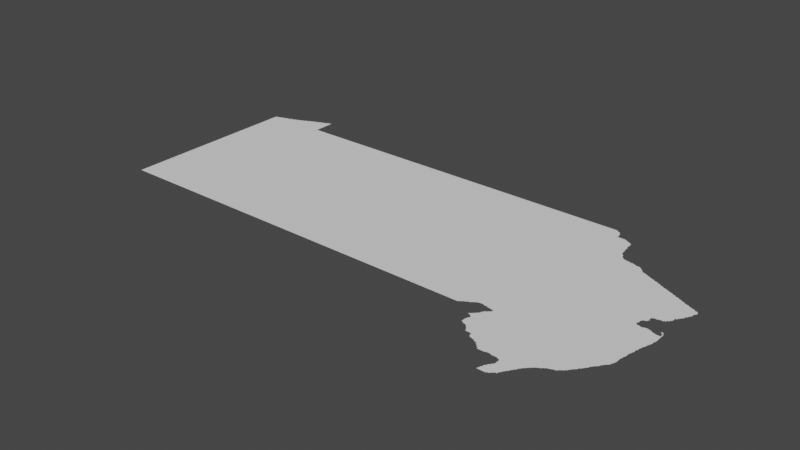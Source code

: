 # Source: new.blend  (saved by Blender 3.3.6; exported with 4.5.12 LTS)
import bpy
from mathutils import Matrix  # noqa: F401  (used for matrix-valued properties, if any)

bpy.ops.wm.read_factory_settings(use_empty=True)
scene = bpy.context.scene
scene.name = 'Scene'

# ---- collections
col_collection = bpy.data.collections.new('Collection'); scene.collection.children.link(col_collection)

# ---- node groups
ng_auto_smooth = bpy.data.node_groups.new('Auto Smooth', 'GeometryNodeTree')
_s = ng_auto_smooth.interface.new_socket(name='Geometry', in_out='OUTPUT', socket_type='NodeSocketGeometry')
_s = ng_auto_smooth.interface.new_socket(name='Geometry', in_out='INPUT', socket_type='NodeSocketGeometry')
_s = ng_auto_smooth.interface.new_socket(name='Angle', in_out='INPUT', socket_type='NodeSocketFloat')
_s.subtype = 'ANGLE'
_s.min_value = 0.0
_s.max_value = 3.142
ng_auto_smooth.is_modifier = True
_N = ng_auto_smooth.nodes; _L = ng_auto_smooth.links
n0 = _N.new('NodeGroupOutput'); n0.name = 'Group Output'; n0.location = (480, -100)
n1 = _N.new('NodeGroupInput'); n1.name = 'Group Input'; n1.location = (-420, -300)
n2 = _N.new('NodeGroupInput'); n2.name = 'Group Input.001'; n2.location = (-60, -100)
n3 = _N.new('GeometryNodeSetShadeSmooth'); n3.name = 'Set Shade Smooth'; n3.location = (120, -100)
n3.domain = 'EDGE'
n4 = _N.new('GeometryNodeSetShadeSmooth'); n4.name = 'Set Shade Smooth.001'; n4.location = (300, -100)
n5 = _N.new('GeometryNodeInputMeshEdgeAngle'); n5.name = 'Edge Angle'; n5.location = (-420, -220)
n6 = _N.new('GeometryNodeInputEdgeSmooth'); n6.name = 'Is Edge Smooth'; n6.location = (-60, -160)
n7 = _N.new('GeometryNodeInputShadeSmooth'); n7.name = 'Is Face Smooth'; n7.location = (-240, -340)
n8 = _N.new('FunctionNodeBooleanMath'); n8.name = 'Boolean Math'; n8.location = (-60, -220)
n9 = _N.new('FunctionNodeCompare'); n9.name = 'Compare'; n9.location = (-240, -180)
n9.operation = 'LESS_EQUAL'
_L.new(n5.outputs[0], n9.inputs[0])
_L.new(n4.outputs[0], n0.inputs[0])
_L.new(n1.outputs[1], n9.inputs[1])
_L.new(n9.outputs[0], n8.inputs[0])
_L.new(n7.outputs[0], n8.inputs[1])
_L.new(n2.outputs[0], n3.inputs[0])
_L.new(n6.outputs[0], n3.inputs[1])
_L.new(n3.outputs[0], n4.inputs[0])
_L.new(n8.outputs[0], n3.inputs[2])
n0.is_active_output = True

# ---- world
world_world = bpy.data.worlds.new('World'); scene.world = world_world
world_world.use_nodes = True; world_world.node_tree.nodes.clear()
_N = world_world.node_tree.nodes; _L = world_world.node_tree.links
n0 = _N.new('ShaderNodeOutputWorld'); n0.name = 'World Output'; n0.location = (300, 300)
n1 = _N.new('ShaderNodeBackground'); n1.name = 'Background'; n1.location = (10, 300)
n1.inputs[0].default_value = (0.05088, 0.05088, 0.05088, 1.0)
_L.new(n1.outputs[0], n0.inputs[0])
n0.is_active_output = True
world_world.color = (0.05088, 0.05088, 0.05088)
world_world.use_sun_shadow = False
world_world.sun_shadow_jitter_overblur = 0.0

# ---- meshes
me_mesh = bpy.data.meshes.new('Mesh')
me_mesh.from_pydata([(-80.51, 39.75, -9.364e-08), (-80.51, 39.77, -9.364e-08), (-80.51, 39.79, -9.364e-08), (-80.51, 39.81, -9.364e-08), (-80.51, 39.83, -9.364e-08), (-80.51, 39.85, -9.364e-08), (-80.51, 39.87, -9.364e-08), (-80.51, 39.89, -9.364e-08), (-80.51, 39.91, -9.364e-08), (-80.51, 39.93, -9.364e-08), (-80.51, 39.95, -9.364e-08), (-80.51, 39.97, -9.364e-08), (-80.51, 39.99, -9.364e-08), (-80.42, 39.77, -9.988e-08), (-80.33, 40.03, -9.988e-08), (-80.46, 39.73, -9.364e-08), (-80.4, 39.73, -9.364e-08), (-80.35, 39.73, -9.364e-08), (-80.51, 40.01, -9.364e-08), (-80.51, 40.03, -9.364e-08), (-80.51, 40.05, -9.364e-08), (-80.51, 40.07, -9.364e-08), (-80.51, 40.09, -9.364e-08), (-80.51, 40.11, -9.364e-08), (-80.51, 40.13, -9.364e-08), (-80.51, 40.15, -9.364e-08), (-80.51, 40.17, -9.364e-08), (-80.51, 40.19, -9.364e-08), (-80.51, 40.21, -9.364e-08), (-80.51, 40.23, -9.364e-08), (-80.51, 40.25, -9.364e-08), (-80.51, 40.27, -9.364e-08), (-80.51, 40.29, -9.364e-08), (-80.51, 40.31, -9.364e-08), (-80.38, 40.29, -9.988e-08), (-80.51, 40.33, -9.364e-08), (-80.51, 40.35, -9.364e-08), (-80.51, 40.37, -9.364e-08), (-80.51, 40.39, -9.364e-08), (-80.51, 40.41, -9.364e-08), (-80.51, 40.43, -9.364e-08), (-80.51, 40.45, -9.364e-08), (-80.51, 40.47, -9.364e-08), (-80.51, 40.49, -9.364e-08), (-80.51, 40.51, -9.364e-08), (-80.51, 40.53, -9.364e-08), (-80.51, 40.55, -9.364e-08), (-80.51, 40.57, -9.364e-08), (-80.51, 40.59, -9.364e-08), (-80.51, 40.61, -9.364e-08), (-80.51, 40.63, -9.364e-08), (-80.4, 40.58, -9.988e-08), (-80.51, 40.65, -9.364e-08), (-80.51, 40.67, -9.364e-08), (-80.51, 40.69, -9.364e-08), (-80.51, 40.71, -9.364e-08), (-80.51, 40.73, -9.364e-08), (-80.51, 40.75, -9.364e-08), (-80.51, 40.77, -9.364e-08), (-80.51, 40.79, -9.364e-08), (-80.51, 40.81, -9.364e-08), (-80.51, 40.83, -9.364e-08), (-80.51, 40.85, -9.364e-08), (-80.51, 40.87, -9.364e-08), (-80.51, 40.88, -7.878e-08), (-80.51, 40.91, -9.364e-08), (-80.51, 40.93, -9.364e-08), (-80.51, 40.95, -9.364e-08), (-80.46, 40.87, -6.243e-08), (-80.42, 40.89, -9.988e-08), (-80.31, 40.85, -8.74e-08), (-80.35, 40.88, -7.491e-08), (-80.04, 41.02, -9.988e-08), (-80.27, 39.73, -9.364e-08), (-80.21, 39.81, -9.988e-08), (-80.16, 39.73, -9.364e-08), (-80.06, 39.73, -9.364e-08), (-80.04, 40.11, -9.988e-08), (-79.91, 39.87, -9.988e-08), (-80.13, 40.42, -9.988e-08), (-79.74, 40.22, -9.988e-08), (-79.94, 40.67, -9.988e-08), (-80.24, 40.86, -9.364e-08), (-80.16, 40.71, -9.988e-08), (-80.12, 40.86, -9.364e-08), (-80.02, 40.81, -9.988e-08), (-80.02, 40.88, -4.994e-08), (-79.96, 39.73, -9.364e-08), (-79.9, 39.73, -9.364e-08), (-79.85, 39.73, -9.364e-08), (-79.77, 39.73, -9.364e-08), (-79.68, 39.73, -9.364e-08), (-79.71, 40.54, -9.988e-08), (-79.92, 40.86, -8.74e-08), (-79.73, 41.0, -9.988e-08), (-79.81, 40.88, -9.364e-08), (-79.7, 40.8, -9.988e-08), (-79.57, 39.73, -9.364e-08), (-79.56, 39.94, -9.988e-08), (-79.49, 39.73, -9.364e-08), (-79.44, 39.73, -9.364e-08), (-79.38, 39.73, -9.364e-08), (-79.33, 39.88, -9.988e-08), (-79.33, 40.15, -9.988e-08), (-79.42, 40.38, -9.988e-08), (-79.37, 40.67, -9.988e-08), (-79.56, 40.85, -8.74e-08), (-79.6, 40.88, -8.74e-08), (-79.45, 40.86, -9.988e-08), (-79.32, 40.87, -9.364e-08), (-79.28, 39.73, -9.364e-08), (-79.16, 39.73, -9.364e-08), (-79.11, 39.88, -9.988e-08), (-79.1, 39.73, -9.364e-08), (-79.02, 39.73, -9.364e-08), (-78.79, 39.82, -9.988e-08), (-79.13, 40.22, -9.988e-08), (-78.9, 40.18, -9.988e-08), (-79.13, 40.48, -9.988e-08), (-79.21, 40.81, -9.988e-08), (-79.2, 40.97, -9.988e-08), (-79.16, 40.86, -4.994e-08), (-79.17, 40.94, -9.988e-08), (-79.09, 40.72, -9.988e-08), (-79.11, 40.87, -8.74e-08), (-79.07, 40.96, -9.988e-08), (-79.05, 40.85, -8.74e-08), (-78.93, 39.73, -9.364e-08), (-78.85, 39.73, -9.364e-08), (-78.77, 39.73, -9.364e-08), (-78.65, 40.0, -9.988e-08), (-78.6, 40.21, -9.988e-08), (-78.84, 40.68, -9.988e-08), (-78.7, 40.46, -9.988e-08), (-78.96, 40.86, -8.74e-08), (-78.94, 40.94, -9.988e-08), (-78.85, 40.85, -9.676e-08), (-78.72, 41.12, -9.988e-08), (-78.77, 40.83, -9.988e-08), (-78.74, 40.88, -4.994e-08), (-78.66, 39.73, -9.364e-08), (-78.56, 39.73, -9.364e-08), (-78.45, 39.89, -9.988e-08), (-78.46, 39.73, -9.364e-08), (-78.38, 39.73, -9.364e-08), (-78.3, 40.51, -9.988e-08), (-78.45, 40.74, -9.988e-08), (-78.64, 40.86, -9.364e-08), (-78.57, 40.99, -9.988e-08), (-78.52, 40.87, -9.364e-08), (-78.21, 39.82, -9.988e-08), (-78.32, 39.73, -9.364e-08), (-78.24, 39.73, -9.364e-08), (-78.16, 39.73, -9.364e-08), (-78.1, 39.73, -9.364e-08), (-78.27, 40.21, -9.988e-08), (-78.08, 40.1, -9.988e-08), (-78.01, 40.34, -9.988e-08), (-78.16, 40.69, -9.988e-08), (-77.97, 40.58, -9.988e-08), (-78.22, 40.85, -9.988e-08), (-78.11, 40.93, -9.988e-08), (-78.1, 40.86, -7.491e-08), (-78.02, 39.73, -9.364e-08), (-77.92, 39.85, -9.988e-08), (-77.96, 39.73, -9.364e-08), (-77.88, 39.73, -9.364e-08), (-77.78, 39.73, -9.364e-08), (-77.66, 40.54, -9.988e-08), (-77.95, 40.84, -9.988e-08), (-78.03, 40.88, -7.491e-08), (-77.85, 40.86, -9.364e-08), (-77.8, 40.75, -9.988e-08), (-77.85, 41.06, -9.988e-08), (-77.74, 40.85, -7.491e-08), (-77.64, 40.99, -9.988e-08), (-77.65, 40.12, -9.988e-08), (-77.68, 39.73, -9.364e-08), (-77.56, 39.73, -9.364e-08), (-77.4, 39.83, -9.988e-08), (-77.46, 39.73, -9.364e-08), (-77.48, 40.35, -9.988e-08), (-77.67, 40.85, -8.74e-08), (-77.6, 40.85, -9.364e-08), (-77.47, 40.77, -9.988e-08), (-77.49, 40.93, -9.988e-08), (-77.44, 40.88, -7.491e-08), (-77.38, 39.73, -9.364e-08), (-77.28, 40.05, -9.988e-08), (-77.28, 39.73, -9.364e-08), (-77.06, 39.8, -9.988e-08), (-77.18, 39.73, -9.364e-08), (-77.07, 39.73, -9.364e-08), (-77.33, 40.29, -9.364e-08), (-77.32, 40.38, -8.74e-08), (-77.25, 40.49, -9.988e-08), (-77.11, 40.69, -9.988e-08), (-77.38, 40.89, -9.364e-08), (-77.31, 40.98, -3.746e-08), (-77.19, 40.97, -9.988e-08), (-76.99, 40.08, -9.988e-08), (-76.99, 39.73, -9.364e-08), (-76.92, 39.73, -9.364e-08), (-76.77, 39.88, -9.988e-08), (-76.85, 39.73, -9.364e-08), (-76.77, 39.73, -9.364e-08), (-76.83, 40.46, -9.988e-08), (-76.63, 40.2, -9.988e-08), (-76.92, 40.65, -9.364e-08), (-76.92, 40.87, -9.988e-08), (-76.58, 40.76, -9.988e-08), (-76.66, 39.73, -9.364e-08), (-76.46, 39.87, -9.988e-08), (-76.57, 39.73, -9.364e-08), (-76.49, 39.73, -9.364e-08), (-76.49, 40.5, -9.988e-08), (-76.43, 40.67, -8.74e-08), (-76.42, 39.73, -9.364e-08), (-76.35, 39.73, -9.364e-08), (-76.27, 39.73, -9.364e-08), (-76.14, 39.93, -9.988e-08), (-76.16, 39.73, -9.364e-08), (-76.27, 40.34, -9.988e-08), (-76.07, 40.22, -9.988e-08), (-76.35, 40.66, -9.364e-08), (-76.21, 40.62, -9.988e-08), (-76.21, 40.86, -9.988e-08), (-76.1, 39.73, -9.364e-08), (-76.02, 39.73, -9.364e-08), (-75.92, 39.73, -9.364e-08), (-75.86, 39.85, -9.988e-08), (-75.74, 40.24, -9.988e-08), (-75.98, 40.51, -9.988e-08), (-75.93, 41.04, -9.988e-08), (-75.88, 40.76, -9.988e-08), (-75.56, 39.62, -4.217e-08), (-75.56, 39.62, -5.993e-08), (-75.56, 39.62, -5.993e-08), (-75.56, 39.62, -9.988e-08), (-75.56, 39.63, -4.217e-08), (-75.55, 39.61, -8.229e-08), (-75.55, 39.63, -9.05e-08), (-75.54, 39.64, -5.527e-08), (-75.53, 39.47, -8.469e-08), (-75.53, 39.49, -9.111e-08), (-75.53, 39.52, -9.777e-08), (-75.53, 39.53, -8.81e-08), (-75.52, 39.55, -6.679e-08), (-75.52, 39.56, -3.329e-08), (-75.53, 39.6, -7.299e-08), (-75.53, 39.61, -1.055e-07), (-75.53, 39.65, -8.469e-08), (-75.52, 39.66, -3.329e-08), (-75.8, 39.73, -9.354e-08), (-75.79, 39.73, -9.294e-08), (-75.77, 39.73, -8.363e-08), (-75.75, 39.75, -9.356e-08), (-75.65, 39.98, -9.988e-08), (-75.76, 39.74, -5.438e-08), (-75.73, 39.76, -7.517e-08), (-75.73, 39.77, -9.926e-08), (-75.69, 39.79, -9.847e-08), (-75.71, 39.77, -8.623e-08), (-75.7, 39.78, -6.538e-08), (-75.67, 39.79, -7.981e-08), (-75.66, 39.8, -6.594e-08), (-75.65, 39.81, -8.978e-08), (-75.63, 39.83, -9.778e-08), (-75.63, 39.82, -7.01e-08), (-75.61, 39.83, -8.363e-08), (-75.59, 39.84, -9.18e-08), (-75.57, 39.84, -8.481e-08), (-75.55, 39.84, -8.949e-08), (-75.53, 39.83, -8.975e-08), (-75.42, 40.07, -9.988e-08), (-75.59, 40.67, -9.988e-08), (-75.45, 40.46, -9.988e-08), (-75.58, 40.97, -9.988e-08), (-75.4, 39.36, -4.217e-08), (-75.39, 39.36, -8.088e-08), (-75.37, 39.36, -9.991e-08), (-75.35, 39.36, -8.606e-08), (-75.32, 39.31, -6.541e-08), (-75.33, 39.33, -9.394e-08), (-75.33, 39.35, -9.597e-08), (-75.31, 39.3, -5.845e-08), (-75.31, 39.31, -9.77e-08), (-75.29, 39.3, -8.688e-08), (-75.27, 39.29, -8.894e-08), (-75.25, 39.28, -5.693e-08), (-75.25, 39.29, -9.683e-08), (-75.23, 39.27, -9.458e-08), (-75.21, 39.25, -7.584e-08), (-75.21, 39.27, -9.587e-08), (-75.51, 39.46, -6.459e-08), (-75.51, 39.47, -9.912e-08), (-75.51, 39.58, -3.329e-08), (-75.51, 39.58, -3.329e-08), (-75.51, 39.58, -8.142e-08), (-75.51, 39.58, -8.269e-08), (-75.51, 39.57, -6.076e-08), (-75.51, 39.56, -7.969e-08), (-75.51, 39.59, -9.5e-08), (-75.51, 39.67, -9.721e-08), (-75.49, 39.45, -9.322e-08), (-75.49, 39.69, -9.138e-08), (-75.46, 39.44, -7.204e-08), (-75.47, 39.45, -9.074e-08), (-75.44, 39.42, -6.023e-08), (-75.45, 39.43, -8.92e-08), (-75.42, 39.39, -7.299e-08), (-75.43, 39.41, -9.492e-08), (-75.42, 39.55, -9.988e-08), (-75.41, 39.37, -8.229e-08), (-75.41, 39.39, -9.926e-08), (-75.43, 39.77, -9.934e-08), (-75.22, 39.38, -9.988e-08), (-75.13, 39.58, -9.988e-08), (-75.5, 39.68, -4.412e-08), (-75.51, 39.83, -9.119e-08), (-75.48, 39.71, -7.753e-08), (-75.49, 39.82, -4.717e-08), (-75.49, 39.83, -9.77e-08), (-75.48, 39.72, -6.55e-08), (-75.46, 39.75, -7.132e-08), (-75.47, 39.82, -8.117e-08), (-75.47, 39.73, -9.787e-08), (-75.45, 39.75, -9.573e-08), (-75.45, 39.82, -9.014e-08), (-75.44, 39.76, -7.794e-08), (-75.43, 39.81, -8.849e-08), (-75.42, 39.78, -6.1e-08), (-75.41, 39.79, -8.723e-08), (-75.41, 39.81, -9.51e-08), (-75.32, 39.82, -9.988e-08), (-75.14, 40.1, -9.988e-08), (-75.24, 40.37, -9.988e-08), (-75.26, 40.6, -9.988e-08), (-75.24, 40.63, -4.994e-08), (-75.34, 40.8, -9.988e-08), (-75.11, 40.95, -9.988e-08), (-75.19, 40.72, -9.988e-08), (-74.97, 38.94, -8.046e-08), (-74.97, 38.95, -8.992e-08), (-74.96, 38.97, -7.759e-08), (-74.96, 38.99, -5.327e-08), (-74.95, 38.94, -8.74e-08), (-74.95, 38.99, -9.623e-08), (-74.95, 39.01, -9.073e-08), (-74.94, 39.03, -7.399e-08), (-74.93, 38.94, -8.863e-08), (-74.93, 39.03, -9.926e-08), (-74.91, 38.94, -8.879e-08), (-74.91, 39.07, -9.852e-08), (-74.89, 38.94, -8.324e-08), (-75.19, 39.23, -7.468e-08), (-75.19, 39.25, -9.76e-08), (-75.17, 39.21, -7.627e-08), (-75.17, 39.23, -9.76e-08), (-75.15, 39.19, -7.732e-08), (-75.15, 39.21, -9.926e-08), (-75.15, 39.27, -9.988e-08), (-75.13, 39.19, -9.369e-08), (-74.99, 39.34, -9.988e-08), (-75.11, 39.19, -9.094e-08), (-75.09, 39.19, -8.952e-08), (-75.07, 39.19, -8.756e-08), (-75.05, 39.2, -8.416e-08), (-75.03, 39.2, -8.324e-08), (-75.01, 39.2, -8.416e-08), (-74.99, 39.19, -8.788e-08), (-74.97, 39.19, -9.018e-08), (-74.95, 39.19, -9.089e-08), (-74.93, 39.05, -7.917e-08), (-74.92, 39.06, -5.28e-08), (-74.92, 39.18, -6.538e-08), (-74.93, 39.19, -9.458e-08), (-74.9, 39.09, -7.166e-08), (-74.91, 39.18, -5.842e-08), (-74.89, 39.09, -9.848e-08), (-74.89, 39.11, -8.872e-08), (-74.89, 39.13, -8.99e-08), (-74.89, 39.15, -9.486e-08), (-74.89, 39.17, -9.571e-08), (-74.7, 39.38, -9.988e-08), (-75.0, 39.79, -9.988e-08), (-74.82, 40.08, -9.988e-08), (-74.86, 40.35, -9.988e-08), (-75.05, 40.6, -9.988e-08), (-74.71, 40.58, -9.988e-08), (-74.76, 40.8, -9.988e-08), (-74.84, 41.02, -9.988e-08), (-74.87, 38.94, -7.848e-08), (-74.87, 38.95, -9.587e-08), (-74.83, 39.02, -9.988e-08), (-74.85, 38.95, -9.253e-08), (-74.84, 38.96, -6.092e-08), (-74.83, 38.97, -8.643e-08), (-74.82, 38.98, -5.868e-08), (-74.81, 38.99, -9.41e-08), (-74.77, 39.03, -9.534e-08), (-74.79, 38.99, -7.135e-08), (-74.79, 39.01, -9.41e-08), (-74.78, 39.02, -5.868e-08), (-74.8, 39.16, -9.988e-08), (-74.77, 39.05, -9.926e-08), (-74.75, 39.07, -9.118e-08), (-74.76, 39.05, -7.195e-08), (-74.73, 39.11, -9.594e-08), (-74.74, 39.08, -6.689e-08), (-74.73, 39.09, -8.092e-08), (-74.72, 39.11, -7.823e-08), (-74.71, 39.13, -8.751e-08), (-74.7, 39.14, -4.217e-08), (-74.69, 39.15, -8.186e-08), (-74.69, 39.17, -9.926e-08), (-74.67, 39.19, -9.389e-08), (-74.68, 39.17, -7.299e-08), (-74.66, 39.2, -7.89e-08), (-74.65, 39.21, -9.067e-08), (-74.63, 39.23, -8.984e-08), (-74.64, 39.22, -5.327e-08), (-74.62, 39.24, -7.76e-08), (-74.61, 39.25, -9.533e-08), (-74.59, 39.27, -9.403e-08), (-74.6, 39.26, -6.703e-08), (-74.57, 39.28, -9.217e-08), (-74.57, 39.29, -8.886e-08), (-74.72, 39.77, -9.988e-08), (-74.52, 39.55, -9.988e-08), (-74.51, 39.83, -9.988e-08), (-74.52, 40.22, -9.988e-08), (-74.49, 40.98, -9.988e-08), (-74.55, 39.29, -7.948e-08), (-74.51, 39.33, -9.812e-08), (-74.54, 39.3, -3.329e-08), (-74.53, 39.31, -8.757e-08), (-74.51, 39.32, -6.733e-08), (-74.49, 39.33, -8.99e-08), (-74.47, 39.34, -8.56e-08), (-74.46, 39.34, -5.951e-08), (-74.45, 39.35, -9.947e-08), (-74.43, 39.35, -8.777e-08), (-74.41, 39.36, -8.249e-08), (-74.41, 39.37, -9.587e-08), (-74.39, 39.39, -9.732e-08), (-74.39, 39.38, -7.391e-08), (-74.37, 39.39, -7.468e-08), (-74.37, 39.41, -9.44e-08), (-74.33, 39.45, -9.713e-08), (-74.35, 39.41, -7.766e-08), (-74.35, 39.43, -9.76e-08), (-74.32, 39.65, -9.988e-08), (-74.34, 39.43, -7.166e-08), (-74.31, 39.47, -9.635e-08), (-74.32, 39.46, -6.126e-08), (-74.3, 39.48, -6.604e-08), (-74.29, 39.49, -9.073e-08), (-74.29, 39.51, -9.926e-08), (-74.27, 39.51, -7.577e-08), (-74.27, 39.53, -9.587e-08), (-74.25, 39.55, -9.01e-08), (-74.23, 39.57, -9.426e-08), (-74.26, 39.53, -6.748e-08), (-74.24, 39.95, -9.988e-08), (-74.16, 40.34, -9.988e-08), (-74.36, 40.45, -9.988e-08), (-74.33, 40.58, -9.988e-08), (-74.27, 40.47, -9.178e-08), (-74.27, 40.49, -9.148e-08), (-74.25, 40.45, -9.339e-08), (-74.26, 40.46, -4.439e-08), (-74.26, 40.49, -4.717e-08), (-74.26, 40.51, -7.138e-08), (-74.26, 40.53, -7.937e-08), (-74.25, 40.55, -8.955e-08), (-74.4, 40.76, -9.988e-08), (-74.25, 41.01, -9.988e-08), (-74.22, 40.68, -8.74e-08), (-74.24, 39.56, -4.412e-08), (-74.23, 39.59, -9.944e-08), (-74.21, 39.61, -9.588e-08), (-74.22, 39.59, -7.299e-08), (-74.19, 39.63, -8.852e-08), (-74.2, 39.62, -6.023e-08), (-74.17, 39.67, -9.453e-08), (-74.18, 39.64, -6.537e-08), (-74.17, 39.65, -8.043e-08), (-74.16, 39.67, -7.166e-08), (-74.09, 39.81, -1.001e-07), (-74.15, 39.69, -9.809e-08), (-74.13, 39.71, -8.645e-08), (-74.14, 39.7, -6.023e-08), (-74.09, 39.87, -9.788e-08), (-74.12, 39.72, -4.217e-08), (-74.11, 39.73, -8.309e-08), (-74.11, 39.75, -9.692e-08), (-74.09, 39.83, -9.413e-08), (-74.1, 39.76, -4.606e-08), (-74.1, 39.77, -7.816e-08), (-74.09, 39.79, -8.564e-08), (-74.09, 39.85, -9.228e-08), (-74.08, 39.91, -8.442e-08), (-74.08, 39.88, -4.439e-08), (-74.08, 39.89, -5.842e-08), (-74.07, 39.93, -8.523e-08), (-74.07, 39.95, -8.997e-08), (-74.07, 39.97, -9.119e-08), (-74.06, 39.99, -4.661e-08), (-74.07, 39.99, -9.916e-08), (-74.1, 40.2, -9.988e-08), (-73.99, 40.29, -9.948e-08), (-74.05, 40.05, -9.675e-08), (-74.06, 40.01, -8.129e-08), (-74.05, 40.03, -9.14e-08), (-74.05, 40.07, -9.933e-08), (-74.03, 40.13, -9.268e-08), (-74.03, 40.15, -9.466e-08), (-74.01, 40.19, -9.682e-08), (-74.04, 40.08, -7.498e-08), (-74.04, 40.09, -7.14e-08), (-74.04, 40.11, -8.435e-08), (-74.01, 40.21, -9.48e-08), (-74.02, 40.16, -4.439e-08), (-74.02, 40.17, -7.277e-08), (-73.99, 40.27, -9.334e-08), (-74.0, 40.22, -4.162e-08), (-74.0, 40.23, -7.142e-08), (-73.99, 40.25, -8.721e-08), (-73.98, 40.3, -9.011e-08), (-73.98, 40.31, -7.14e-08), (-74.23, 40.45, -8.738e-08), (-74.23, 40.56, -7.708e-08), (-74.21, 40.61, -9.848e-08), (-74.21, 40.44, -6.825e-08), (-74.22, 40.56, -4.217e-08), (-74.21, 40.57, -8.032e-08), (-74.2, 40.6, -8.99e-08), (-74.2, 40.59, -8.897e-08), (-74.21, 40.59, -7.38e-08), (-74.21, 40.63, -9.114e-08), (-74.17, 40.45, -8.901e-08), (-74.19, 40.44, -6.972e-08), (-74.2, 40.59, -3.329e-08), (-74.2, 40.6, -4.162e-08), (-74.2, 40.64, -5.327e-08), (-74.15, 40.45, -9.11e-08), (-74.13, 40.45, -8.711e-08), (-74.1, 40.44, -6.527e-08), (-74.11, 40.44, -7.277e-08), (-74.09, 40.43, -9.024e-08), (-74.07, 40.42, -8.152e-08), (-74.05, 40.41, -9.705e-08), (-74.05, 40.42, -5.327e-08), (-73.98, 40.37, -9.969e-08), (-74.03, 40.41, -9.039e-08), (-74.02, 40.47, -4.217e-08), (-74.02, 40.47, -4.162e-08), (-74.01, 40.41, -8.45e-08), (-74.0, 40.45, -7.025e-08), (-74.02, 40.47, -8.99e-08), (-74.02, 40.48, -4.772e-08), (-74.01, 40.48, -8.32e-08), (-74.0, 40.48, -7.353e-08), (-74.01, 40.47, -7.146e-08), (-74.01, 40.48, -4.162e-08), (-74.0, 40.48, -3.329e-08), (-73.99, 40.41, -9.293e-08), (-73.99, 40.43, -1.08e-07), (-73.99, 40.45, -9.073e-08), (-74.01, 40.48, -9.163e-08), (-73.99, 40.45, -9.739e-08), (-73.99, 40.47, -7.627e-08), (-73.98, 40.33, -8.324e-08), (-73.98, 40.35, -8.299e-08), (-73.98, 40.39, -8.416e-08), (-73.98, 40.41, -8.005e-08), (-73.98, 40.43, -7.138e-08), (-73.98, 40.45, -4.786e-08), (-74.11, 40.81, -9.988e-08), (-74.19, 40.65, -9.106e-08), (-74.17, 40.65, -8.975e-08), (-74.15, 40.65, -8.756e-08), (-74.13, 40.66, -8.416e-08), (-74.11, 40.66, -9.401e-08), (-74.09, 40.66, -6.144e-08), (-74.09, 40.67, -9.76e-08), (-74.07, 40.69, -9.737e-08), (-74.03, 41.0, -9.988e-08), (-74.07, 40.67, -7.382e-08), (-74.05, 40.69, -7.732e-08), (-74.05, 40.71, -9.926e-08), (-74.03, 40.75, -9.414e-08), (-74.04, 40.71, -7.202e-08), (-74.03, 40.73, -8.523e-08), (-74.03, 40.77, -9.926e-08), (-74.01, 40.77, -7.55e-08), (-74.01, 40.79, -9.677e-08), (-74.0, 40.79, -7.132e-08), (-73.99, 40.81, -9.223e-08), (-73.97, 40.85, -9.937e-08), (-73.93, 40.95, -9.937e-08), (-73.98, 40.82, -5.527e-08), (-73.97, 40.83, -8.144e-08), (-73.95, 40.89, -9.76e-08), (-73.96, 40.86, -7.694e-08), (-73.95, 40.87, -8.472e-08), (-73.93, 40.91, -8.739e-08), (-73.94, 40.89, -6.564e-08), (-73.93, 40.93, -9.089e-08), (-73.92, 40.95, -5.993e-08), (-80.51, 39.73, 9.444e-09), (-78.16, 40.88, -2.497e-08), (-75.56, 39.62, 3.329e-08), (-80.51, 40.97, -9.364e-08), (-80.51, 40.99, -9.364e-08), (-80.51, 41.01, -9.364e-08), (-80.51, 41.03, -9.364e-08), (-80.51, 41.05, -9.364e-08), (-80.51, 41.07, -9.364e-08), (-80.51, 41.09, -9.364e-08), (-80.51, 41.11, -9.364e-08), (-80.51, 41.13, -9.364e-08), (-80.51, 41.15, -9.364e-08), (-80.51, 41.17, -9.364e-08), (-80.51, 41.19, -9.364e-08), (-80.51, 41.21, -9.364e-08), (-80.51, 41.23, -9.364e-08), (-80.51, 41.25, -9.364e-08), (-80.51, 41.27, -9.364e-08), (-80.42, 41.13, -9.988e-08), (-80.51, 41.29, -9.364e-08), (-80.51, 41.31, -9.364e-08), (-80.51, 41.33, -9.364e-08), (-80.51, 41.35, -9.364e-08), (-80.51, 41.37, -9.364e-08), (-80.51, 41.39, -9.364e-08), (-80.51, 41.41, -9.364e-08), (-80.51, 41.43, -9.364e-08), (-80.51, 41.45, -9.364e-08), (-80.51, 41.47, -9.364e-08), (-80.51, 41.49, -9.364e-08), (-80.51, 41.51, -9.364e-08), (-80.51, 41.53, -9.364e-08), (-80.51, 41.55, -9.364e-08), (-80.51, 41.57, -9.364e-08), (-80.51, 41.59, -9.364e-08), (-80.35, 41.41, -9.988e-08), (-80.32, 41.63, -9.988e-08), (-80.51, 41.61, -9.364e-08), (-80.51, 41.63, -9.364e-08), (-80.51, 41.65, -9.364e-08), (-80.51, 41.67, -9.364e-08), (-80.51, 41.69, -9.364e-08), (-80.51, 41.71, -9.364e-08), (-80.51, 41.73, -9.364e-08), (-80.51, 41.75, -9.364e-08), (-80.51, 41.77, -9.364e-08), (-80.51, 41.79, -9.364e-08), (-80.51, 41.81, -9.364e-08), (-80.51, 41.83, -9.364e-08), (-80.51, 41.85, -9.364e-08), (-80.51, 41.87, -9.364e-08), (-80.51, 41.89, -9.364e-08), (-80.51, 41.91, -9.364e-08), (-80.26, 41.97, -9.988e-08), (-80.51, 41.93, -9.364e-08), (-80.51, 41.95, -9.364e-08), (-80.51, 41.97, -9.12e-08), (-80.49, 41.98, -9.498e-08), (-80.5, 41.98, -7.123e-08), (-80.47, 41.99, -8.777e-08), (-80.45, 41.99, -9.439e-08), (-80.44, 42.0, -4.439e-08), (-80.43, 42.0, -8.03e-08), (-80.41, 42.01, -8.768e-08), (-80.39, 42.01, -9.372e-08), (-80.38, 42.02, -4.162e-08), (-80.37, 42.02, -7.14e-08), (-80.35, 42.03, -8.972e-08), (-80.33, 42.03, -9.104e-08), (-80.09, 41.3, -9.988e-08), (-80.07, 41.79, -9.988e-08), (-80.31, 42.03, -9.926e-08), (-80.31, 42.04, -6.459e-08), (-80.29, 42.05, -8.48e-08), (-80.27, 42.05, -9.439e-08), (-80.25, 42.05, -9.848e-08), (-80.25, 42.06, -6.3e-08), (-80.21, 42.07, -9.543e-08), (-80.23, 42.07, -8.529e-08), (-80.2, 42.08, -7.239e-08), (-80.19, 42.08, -8.152e-08), (-80.17, 42.09, -9.11e-08), (-80.16, 42.1, -4.162e-08), (-80.15, 42.1, -8.035e-08), (-79.99, 42.07, -9.988e-08), (-80.13, 42.11, -9.762e-08), (-80.11, 42.11, -9.764e-08), (-80.11, 42.12, -6.638e-08), (-80.09, 42.13, -8.949e-08), (-80.07, 42.13, -9.871e-08), (-80.06, 42.14, -7.474e-08), (-80.05, 42.15, -8.407e-08), (-80.03, 42.15, -9.802e-08), (-80.02, 42.16, -4.412e-08), (-79.99, 42.17, -9.401e-08), (-80.01, 42.16, -7.955e-08), (-79.72, 41.34, -9.988e-08), (-79.85, 41.65, -9.988e-08), (-79.86, 41.96, -9.988e-08), (-79.53, 41.81, -9.988e-08), (-79.98, 42.18, -3.329e-08), (-79.97, 42.18, -7.753e-08), (-79.93, 42.19, -9.814e-08), (-79.95, 42.19, -8.777e-08), (-79.93, 42.2, -5.693e-08), (-79.82, 42.18, -9.988e-08), (-79.91, 42.21, -8.68e-08), (-79.89, 42.21, -9.234e-08), (-79.88, 42.22, -4.162e-08), (-79.87, 42.22, -8.087e-08), (-79.83, 42.23, -9.698e-08), (-79.85, 42.23, -8.737e-08), (-79.77, 41.99, -9.926e-08), (-79.77, 42.01, -9.38e-08), (-79.77, 42.05, -9.364e-08), (-79.77, 42.07, -9.364e-08), (-79.77, 42.09, -9.364e-08), (-79.77, 42.11, -9.364e-08), (-79.77, 42.13, -9.364e-08), (-79.77, 42.15, -9.364e-08), (-79.77, 42.17, -9.364e-08), (-79.77, 42.19, -9.364e-08), (-79.77, 42.21, -9.364e-08), (-79.77, 42.23, -9.364e-08), (-79.75, 41.99, -9.364e-08), (-79.73, 41.99, -9.364e-08), (-79.71, 41.99, -9.364e-08), (-79.69, 41.99, -9.364e-08), (-79.83, 42.24, -6.409e-08), (-79.81, 42.25, -8.49e-08), (-79.79, 42.25, -9.328e-08), (-79.78, 42.26, -4.439e-08), (-79.77, 42.25, -9.364e-08), (-79.77, 42.26, -7.045e-08), (-79.42, 41.14, -9.988e-08), (-79.38, 41.52, -9.988e-08), (-79.67, 41.99, -9.364e-08), (-79.65, 41.99, -9.364e-08), (-79.63, 41.99, -9.364e-08), (-79.61, 41.99, -9.364e-08), (-79.59, 41.99, -9.364e-08), (-79.57, 41.99, -9.364e-08), (-79.55, 41.99, -9.364e-08), (-79.53, 41.99, -9.364e-08), (-79.51, 41.99, -9.364e-08), (-79.49, 41.99, -9.364e-08), (-79.47, 41.99, -9.364e-08), (-79.45, 41.99, -9.364e-08), (-79.43, 41.99, -9.364e-08), (-79.41, 41.99, -9.364e-08), (-79.39, 41.99, -9.364e-08), (-79.37, 41.99, -9.364e-08), (-79.2, 41.23, -9.988e-08), (-78.94, 41.21, -9.988e-08), (-79.17, 41.62, -9.988e-08), (-78.94, 41.56, -9.988e-08), (-79.1, 41.89, -9.988e-08), (-79.35, 41.99, -9.364e-08), (-79.33, 41.99, -9.364e-08), (-79.31, 41.99, -9.364e-08), (-79.29, 41.99, -9.364e-08), (-79.27, 41.99, -9.364e-08), (-79.25, 41.99, -9.364e-08), (-79.23, 41.99, -9.364e-08), (-79.21, 41.99, -9.364e-08), (-79.19, 41.99, -9.364e-08), (-79.17, 41.99, -9.364e-08), (-79.15, 41.99, -9.364e-08), (-79.13, 41.99, -9.364e-08), (-79.11, 41.99, -9.364e-08), (-79.09, 41.99, -9.364e-08), (-79.07, 41.99, -9.364e-08), (-79.05, 41.99, -9.364e-08), (-78.65, 41.52, -9.988e-08), (-78.82, 41.88, -9.988e-08), (-79.03, 41.99, -9.364e-08), (-79.01, 41.99, -9.364e-08), (-78.99, 41.99, -9.364e-08), (-78.97, 41.99, -9.364e-08), (-78.95, 41.99, -9.364e-08), (-78.93, 41.99, -9.364e-08), (-78.91, 41.99, -9.364e-08), (-78.89, 41.99, -9.364e-08), (-78.87, 41.99, -9.364e-08), (-78.85, 41.99, -9.364e-08), (-78.83, 41.99, -9.364e-08), (-78.81, 41.99, -9.364e-08), (-78.79, 41.99, -9.364e-08), (-78.77, 41.99, -9.364e-08), (-78.75, 41.99, -9.364e-08), (-78.73, 41.99, -9.364e-08), (-78.36, 41.1, -9.988e-08), (-78.33, 41.36, -9.988e-08), (-78.39, 41.64, -9.988e-08), (-78.5, 41.86, -9.988e-08), (-78.71, 41.99, -9.364e-08), (-78.69, 41.99, -9.364e-08), (-78.67, 41.99, -9.364e-08), (-78.65, 41.99, -9.364e-08), (-78.63, 41.99, -9.364e-08), (-78.61, 41.99, -9.364e-08), (-78.59, 41.99, -9.364e-08), (-78.57, 41.99, -9.364e-08), (-78.55, 41.99, -9.364e-08), (-78.53, 41.99, -9.364e-08), (-78.51, 41.99, -9.364e-08), (-78.49, 41.99, -9.364e-08), (-78.47, 41.99, -9.364e-08), (-78.45, 41.99, -9.364e-08), (-78.43, 41.99, -9.364e-08), (-78.41, 41.99, -9.364e-08), (-78.13, 41.13, -9.988e-08), (-78.11, 41.54, -9.988e-08), (-77.97, 41.37, -9.988e-08), (-78.22, 41.84, -9.988e-08), (-77.99, 41.84, -9.988e-08), (-78.39, 41.99, -9.364e-08), (-78.37, 41.99, -9.364e-08), (-78.35, 41.99, -9.364e-08), (-78.33, 41.99, -9.364e-08), (-78.31, 41.99, -9.364e-08), (-78.29, 41.99, -9.364e-08), (-78.27, 41.99, -9.364e-08), (-78.25, 41.99, -9.364e-08), (-78.23, 41.99, -9.364e-08), (-78.21, 41.99, -9.364e-08), (-78.19, 41.99, -9.364e-08), (-78.17, 41.99, -9.364e-08), (-78.15, 41.99, -9.364e-08), (-78.13, 41.99, -9.364e-08), (-78.11, 41.99, -9.364e-08), (-78.09, 41.99, -9.364e-08), (-77.73, 41.31, -9.988e-08), (-77.83, 41.62, -9.988e-08), (-77.75, 41.87, -9.988e-08), (-78.07, 41.99, -9.364e-08), (-78.05, 41.99, -9.364e-08), (-78.03, 41.99, -9.364e-08), (-78.01, 41.99, -9.364e-08), (-77.99, 41.99, -9.364e-08), (-77.97, 41.99, -9.364e-08), (-77.95, 41.99, -9.364e-08), (-77.93, 41.99, -9.364e-08), (-77.91, 41.99, -9.364e-08), (-77.89, 41.99, -9.364e-08), (-77.87, 41.99, -9.364e-08), (-77.85, 41.99, -9.364e-08), (-77.83, 41.99, -9.364e-08), (-77.81, 41.99, -9.364e-08), (-77.79, 41.99, -9.364e-08), (-77.77, 41.99, -9.364e-08), (-77.47, 41.18, -9.988e-08), (-77.52, 41.56, -9.988e-08), (-77.49, 41.87, -9.988e-08), (-77.75, 41.99, -9.364e-08), (-77.73, 41.99, -9.364e-08), (-77.71, 41.99, -9.364e-08), (-77.69, 41.99, -9.364e-08), (-77.67, 41.99, -9.364e-08), (-77.65, 41.99, -9.364e-08), (-77.63, 41.99, -9.364e-08), (-77.61, 41.99, -9.364e-08), (-77.59, 41.99, -9.364e-08), (-77.57, 41.99, -9.364e-08), (-77.55, 41.99, -9.364e-08), (-77.53, 41.99, -9.364e-08), (-77.51, 41.99, -9.364e-08), (-77.49, 41.99, -9.364e-08), (-77.47, 41.99, -9.364e-08), (-77.45, 41.99, -9.364e-08), (-77.34, 41.08, -9.988e-08), (-77.18, 41.26, -9.988e-08), (-76.9, 41.2, -9.988e-08), (-77.32, 41.38, -6.243e-08), (-77.35, 41.44, -9.988e-08), (-77.35, 41.56, -9.988e-08), (-77.31, 41.47, -2.497e-08), (-77.31, 41.54, -2.497e-08), (-77.18, 41.5, -9.988e-08), (-76.95, 41.42, -9.988e-08), (-77.31, 41.65, -9.364e-08), (-77.19, 41.85, -9.988e-08), (-77.43, 41.99, -9.364e-08), (-77.41, 41.99, -9.364e-08), (-77.39, 41.99, -9.364e-08), (-77.37, 41.99, -9.364e-08), (-77.35, 41.99, -9.364e-08), (-77.33, 41.99, -9.364e-08), (-77.31, 41.99, -9.364e-08), (-77.29, 41.99, -9.364e-08), (-77.27, 41.99, -9.364e-08), (-77.25, 41.99, -9.364e-08), (-77.23, 41.99, -9.364e-08), (-77.21, 41.99, -9.364e-08), (-77.19, 41.99, -9.364e-08), (-77.17, 41.99, -9.364e-08), (-77.15, 41.99, -9.364e-08), (-77.13, 41.99, -9.364e-08), (-76.71, 41.0, -9.988e-08), (-76.95, 41.66, -9.988e-08), (-76.71, 41.57, -9.988e-08), (-76.96, 41.92, -9.988e-08), (-76.7, 41.82, -9.988e-08), (-77.11, 41.99, -9.364e-08), (-77.09, 41.99, -9.364e-08), (-77.07, 41.99, -9.364e-08), (-77.05, 41.99, -9.364e-08), (-77.03, 41.99, -9.364e-08), (-77.01, 41.99, -9.364e-08), (-76.99, 41.99, -9.364e-08), (-76.97, 41.99, -9.364e-08), (-76.95, 41.99, -9.364e-08), (-76.93, 41.99, -9.364e-08), (-76.91, 41.99, -9.364e-08), (-76.89, 41.99, -9.364e-08), (-76.87, 41.99, -9.364e-08), (-76.85, 41.99, -9.364e-08), (-76.83, 41.99, -9.364e-08), (-76.81, 41.99, -9.364e-08), (-76.59, 41.38, -9.988e-08), (-76.5, 41.1, -9.988e-08), (-76.48, 41.69, -9.988e-08), (-76.79, 41.99, -9.364e-08), (-76.77, 41.99, -9.364e-08), (-76.75, 41.99, -9.364e-08), (-76.73, 41.99, -9.364e-08), (-76.71, 41.99, -9.364e-08), (-76.69, 41.99, -9.364e-08), (-76.67, 41.99, -9.364e-08), (-76.65, 41.99, -9.364e-08), (-76.63, 41.99, -9.364e-08), (-76.61, 41.99, -9.364e-08), (-76.59, 41.99, -9.364e-08), (-76.57, 41.99, -9.364e-08), (-76.55, 41.99, -9.364e-08), (-76.53, 41.99, -9.364e-08), (-76.51, 41.99, -9.364e-08), (-76.49, 41.99, -9.364e-08), (-76.28, 41.22, -9.988e-08), (-76.22, 41.54, -9.988e-08), (-76.33, 41.89, -9.988e-08), (-76.47, 41.99, -9.364e-08), (-76.45, 41.99, -9.364e-08), (-76.43, 41.99, -9.364e-08), (-76.41, 41.99, -9.364e-08), (-76.39, 41.99, -9.364e-08), (-76.37, 41.99, -9.364e-08), (-76.35, 41.99, -9.364e-08), (-76.33, 41.99, -9.364e-08), (-76.31, 41.99, -9.364e-08), (-76.29, 41.99, -9.364e-08), (-76.27, 41.99, -9.364e-08), (-76.25, 41.99, -9.364e-08), (-76.23, 41.99, -9.364e-08), (-76.21, 41.99, -9.364e-08), (-76.19, 41.99, -9.364e-08), (-76.17, 41.99, -9.364e-08), (-76.01, 41.37, -9.988e-08), (-75.73, 41.31, -9.988e-08), (-75.88, 41.63, -9.988e-08), (-76.02, 41.91, -9.988e-08), (-75.75, 41.81, -9.988e-08), (-76.15, 41.99, -9.364e-08), (-76.13, 41.99, -9.364e-08), (-76.11, 41.99, -9.364e-08), (-76.09, 41.99, -9.364e-08), (-76.07, 41.99, -9.364e-08), (-76.05, 41.99, -9.364e-08), (-76.03, 41.99, -9.364e-08), (-76.01, 41.99, -9.364e-08), (-75.99, 41.99, -9.364e-08), (-75.97, 41.99, -9.364e-08), (-75.95, 41.99, -9.364e-08), (-75.93, 41.99, -9.364e-08), (-75.91, 41.99, -9.364e-08), (-75.89, 41.99, -9.364e-08), (-75.87, 41.99, -9.364e-08), (-75.85, 41.99, -9.364e-08), (-75.45, 41.18, -9.988e-08), (-75.49, 41.63, -9.988e-08), (-75.49, 41.88, -9.988e-08), (-75.83, 41.99, -9.364e-08), (-75.81, 41.99, -9.364e-08), (-75.79, 41.99, -9.364e-08), (-75.77, 41.99, -9.364e-08), (-75.75, 41.99, -9.364e-08), (-75.73, 41.99, -9.364e-08), (-75.71, 41.99, -9.364e-08), (-75.69, 41.99, -9.364e-08), (-75.67, 41.99, -9.364e-08), (-75.65, 41.99, -9.364e-08), (-75.63, 41.99, -9.364e-08), (-75.61, 41.99, -9.364e-08), (-75.59, 41.99, -9.364e-08), (-75.57, 41.99, -9.364e-08), (-75.55, 41.99, -9.364e-08), (-75.53, 41.99, -9.364e-08), (-75.09, 41.19, -9.988e-08), (-75.28, 41.48, -9.988e-08), (-75.2, 41.76, -9.988e-08), (-75.27, 41.87, -9.863e-08), (-75.27, 41.89, -9.073e-08), (-75.27, 41.91, -8.639e-08), (-75.25, 41.86, -8.071e-08), (-75.23, 41.86, -7.491e-08), (-75.21, 41.86, -7.454e-08), (-75.51, 41.99, -9.364e-08), (-75.49, 41.99, -9.364e-08), (-75.47, 41.99, -9.364e-08), (-75.45, 41.99, -9.364e-08), (-75.43, 41.99, -9.364e-08), (-75.41, 41.99, -9.364e-08), (-75.39, 41.99, -9.364e-08), (-75.37, 41.99, -9.364e-08), (-75.35, 41.99, -8.829e-08), (-75.3, 41.96, -8.647e-08), (-75.33, 41.97, -9.681e-08), (-75.33, 41.98, -6.516e-08), (-75.29, 41.95, -9.067e-08), (-75.31, 41.97, -8.144e-08), (-75.28, 41.93, -7.401e-08), (-75.28, 41.94, -4.578e-08), (-75.09, 41.43, -9.988e-08), (-75.04, 41.57, -8.192e-08), (-75.05, 41.57, -9.677e-08), (-75.05, 41.59, -9.128e-08), (-75.03, 41.55, -8.826e-08), (-75.01, 41.51, -9.508e-08), (-75.01, 41.53, -7.855e-08), (-75.02, 41.54, -3.329e-08), (-74.82, 41.31, -9.988e-08), (-74.99, 41.49, -8.804e-08), (-75.0, 41.5, -6.354e-08), (-74.97, 41.47, -9.349e-08), (-74.98, 41.48, -4.162e-08), (-74.93, 41.46, -9.294e-08), (-74.95, 41.47, -8.92e-08), (-74.91, 41.46, -6.784e-08), (-74.89, 41.45, -9.349e-08), (-74.9, 41.46, -4.162e-08), (-75.19, 41.86, -8.324e-08), (-75.17, 41.85, -9.926e-08), (-75.17, 41.86, -7.047e-08), (-75.15, 41.85, -8.566e-08), (-75.07, 41.71, -1.052e-07), (-75.13, 41.83, -9.597e-08), (-75.14, 41.84, -6.538e-08), (-75.11, 41.83, -8.092e-08), (-75.07, 41.76, -9.374e-08), (-75.07, 41.79, -9.183e-08), (-75.09, 41.81, -9.21e-08), (-75.1, 41.82, -4.412e-08), (-75.06, 41.71, -7.014e-08), (-75.07, 41.73, -9.253e-08), (-75.07, 41.75, -9.159e-08), (-75.08, 41.81, -7.462e-08), (-75.05, 41.61, -8.975e-08), (-75.05, 41.63, -8.788e-08), (-75.06, 41.65, -8.468e-08), (-75.06, 41.67, -7.915e-08), (-75.06, 41.69, -6.73e-08), (-74.52, 41.17, -9.988e-08), (-74.85, 41.45, -9.457e-08), (-74.87, 41.45, -8.92e-08), (-74.83, 41.44, -7.14e-08), (-74.81, 41.43, -9.439e-08), (-74.82, 41.44, -4.439e-08), (-74.79, 41.43, -8.963e-08), (-74.73, 41.39, -9.777e-08), (-74.75, 41.41, -9.791e-08), (-74.77, 41.43, -8.48e-08), (-74.75, 41.42, -7.047e-08), (-74.71, 41.37, -9.58e-08), (-74.73, 41.41, -7.469e-08), (-74.71, 41.39, -7.468e-08), (-74.67, 41.35, -9.266e-08), (-74.69, 41.35, -9.848e-08), (-74.69, 41.36, -7.037e-08), (-74.65, 41.34, -7.277e-08), (-74.61, 41.32, -8.889e-08), (-74.63, 41.33, -8.971e-08), (-74.64, 41.34, -3.329e-08), (-74.59, 41.31, -9.11e-08), (-74.6, 41.32, -4.162e-08), (-74.57, 41.3, -8.152e-08), (-74.51, 41.27, -9.719e-08), (-74.49, 41.27, -8.213e-08), (-74.47, 41.25, -9.192e-08), (-74.47, 41.26, -5.693e-08), (-74.45, 41.25, -8.566e-08), (-74.43, 41.23, -9.848e-08), (-74.43, 41.24, -6.564e-08), (-74.37, 41.21, -9.616e-08), (-74.41, 41.23, -8.684e-08), (-74.39, 41.21, -9.926e-08), (-74.39, 41.22, -6.904e-08), (-74.35, 41.2, -7.217e-08), (-74.33, 41.19, -8.99e-08), (-74.34, 41.2, -3.329e-08), (-74.31, 41.18, -7.753e-08), (-74.29, 41.17, -9.234e-08), (-74.3, 41.18, -4.162e-08), (-74.27, 41.17, -7.762e-08), (-74.25, 41.15, -9.419e-08), (-74.26, 41.16, -4.528e-08), (-74.55, 41.29, -9.317e-08), (-74.56, 41.3, -4.412e-08), (-74.53, 41.29, -8.25e-08), (-74.52, 41.28, -5.438e-08), (-74.21, 41.13, -9.783e-08), (-74.22, 41.14, -7.894e-08), (-74.23, 41.15, -8.25e-08), (-74.17, 41.12, -8.132e-08), (-74.19, 41.13, -8.462e-08), (-74.17, 41.11, -9.681e-08), (-74.15, 41.11, -8.723e-08), (-74.13, 41.09, -9.848e-08), (-74.13, 41.1, -6.638e-08), (-74.09, 41.07, -9.832e-08), (-74.11, 41.09, -8.761e-08), (-74.07, 41.07, -9.194e-08), (-74.09, 41.08, -7.058e-08), (-74.05, 41.06, -7.38e-08), (-74.01, 41.04, -8.383e-08), (-74.03, 41.05, -9.11e-08), (-74.04, 41.06, -4.162e-08), (-73.99, 41.03, -9.317e-08), (-74.0, 41.04, -4.412e-08), (-73.97, 41.03, -8.147e-08), (-73.95, 41.01, -1.039e-07), (-73.96, 41.02, -5.438e-08), (-73.91, 40.99, -9.053e-08), (-73.93, 41.01, -8.49e-08), (-73.91, 40.97, -8.435e-08), (-73.92, 41.0, -5.771e-08), (-77.3, 41.04, 0.0)], [], [(13, 611, 0), (13, 0, 1), (13, 1, 2), (13, 2, 3), (13, 3, 4), (14, 4, 5), (14, 5, 6), (14, 6, 7), (14, 7, 8), (14, 8, 9), (14, 9, 10), (14, 10, 11), (14, 11, 12), (14, 12, 18), (14, 18, 19), (14, 19, 20), (14, 20, 21), (14, 21, 22), (14, 22, 23), (14, 23, 24), (14, 24, 25), (14, 25, 26), (34, 26, 27), (34, 27, 28), (34, 28, 29), (34, 29, 30), (34, 30, 31), (34, 31, 32), (34, 32, 33), (51, 33, 35), (51, 35, 36), (51, 36, 37), (51, 37, 38), (51, 38, 39), (51, 39, 40), (51, 40, 41), (51, 41, 42), (51, 42, 43), (51, 43, 44), (51, 44, 45), (51, 45, 46), (51, 46, 47), (51, 47, 48), (51, 48, 49), (51, 49, 50), (51, 50, 52), (51, 52, 53), (51, 53, 54), (51, 54, 55), (51, 55, 56), (51, 56, 57), (51, 57, 58), (51, 58, 59), (51, 59, 60), (51, 60, 61), (68, 61, 62), (68, 62, 63), (69, 64, 65), (69, 65, 66), (69, 66, 67), (69, 51, 68), (70, 51, 69), (72, 69, 630), (74, 17, 13), (78, 76, 74), (79, 14, 34), (77, 74, 14), (80, 77, 79), (81, 79, 83), (82, 51, 70), (82, 70, 72), (84, 83, 82), (85, 83, 84), (98, 78, 80), (92, 80, 79), (92, 79, 81), (93, 85, 86), (93, 86, 72), (94, 93, 72), (95, 81, 93), (96, 81, 95), (98, 91, 78), (102, 100, 98), (103, 80, 104), (104, 80, 92), (107, 96, 94), (108, 92, 106), (105, 92, 108), (108, 106, 94), (112, 110, 102), (115, 113, 112), (116, 103, 104), (118, 104, 105), (118, 116, 104), (119, 105, 109), (123, 118, 105), (123, 105, 119), (122, 119, 120), (124, 119, 121), (124, 121, 122), (126, 123, 124), (126, 124, 125), (130, 115, 117), (131, 117, 133), (132, 118, 123), (135, 126, 125), (136, 132, 134), (138, 132, 136), (139, 138, 136), (142, 140, 115), (142, 115, 130), (145, 131, 133), (145, 133, 146), (146, 133, 132), (147, 132, 138), (147, 138, 139), (148, 139, 137), (149, 146, 147), (150, 144, 142), (156, 150, 155), (157, 156, 155), (157, 155, 145), (159, 157, 145), (158, 145, 146), (161, 160, 803), (162, 160, 612), (164, 154, 150), (164, 156, 157), (176, 164, 157), (168, 157, 159), (168, 176, 157), (170, 158, 162), (170, 162, 161), (169, 170, 161), (172, 159, 169), (173, 171, 169), (168, 159, 172), (174, 172, 171), (175, 171, 173), (179, 177, 164), (181, 176, 168), (182, 172, 174), (182, 174, 175), (183, 168, 182), (184, 168, 183), (185, 183, 175), (186, 184, 185), (190, 189, 179), (188, 179, 176), (188, 176, 181), (193, 188, 181), (200, 188, 193), (194, 181, 195), (194, 193, 181), (200, 193, 194), (197, 184, 186), (197, 186, 185), (196, 195, 184), (199, 184, 197), (200, 190, 188), (203, 190, 200), (203, 202, 190), (207, 200, 206), (206, 200, 195), (206, 195, 196), (209, 196, 199), (210, 206, 209), (212, 205, 203), (215, 206, 210), (216, 215, 210), (220, 219, 212), (220, 212, 207), (222, 207, 215), (224, 215, 216), (225, 215, 224), (224, 216, 210), (225, 224, 226), (230, 229, 220), (231, 230, 220), (231, 220, 223), (232, 223, 222), (232, 222, 225), (232, 231, 223), (234, 232, 225), (234, 225, 226), (234, 226, 233), (613, 237, 236), (238, 236, 237), (238, 240, 235), (250, 240, 241), (242, 250, 241), (230, 254, 253), (256, 254, 230), (256, 258, 255), (230, 260, 256), (261, 230, 257), (261, 262, 260), (261, 263, 262), (261, 266, 265), (267, 268, 266), (270, 267, 257), (270, 269, 267), (274, 271, 270), (274, 270, 257), (277, 234, 233), (275, 234, 277), (287, 285, 286), (316, 287, 283), (291, 289, 290), (244, 295, 243), (245, 295, 244), (300, 312, 301), (296, 298, 300), (303, 249, 250), (251, 303, 250), (252, 303, 251), (304, 294, 295), (312, 246, 247), (312, 299, 302), (312, 303, 305), (312, 307, 304), (312, 304, 245), (312, 308, 309), (312, 309, 306), (312, 310, 311), (280, 278, 313), (280, 313, 314), (316, 280, 312), (317, 316, 312), (318, 305, 303), (325, 321, 322), (326, 312, 305), (326, 305, 323), (324, 327, 326), (315, 312, 326), (315, 326, 327), (315, 327, 329), (334, 330, 328), (334, 328, 274), (332, 315, 331), (334, 315, 332), (317, 315, 334), (335, 334, 274), (336, 274, 276), (337, 336, 276), (339, 275, 277), (339, 276, 275), (337, 276, 339), (341, 337, 339), (341, 338, 337), (343, 346, 342), (345, 347, 344), (343, 350, 346), (349, 347, 348), (353, 350, 347), (351, 353, 347), (361, 292, 293), (361, 293, 291), (361, 355, 356), (361, 357, 358), (362, 359, 360), (363, 361, 316), (361, 365, 364), (361, 366, 365), (361, 367, 366), (361, 368, 367), (363, 369, 361), (373, 353, 351), (363, 378, 375), (384, 363, 317), (386, 385, 335), (388, 337, 338), (387, 336, 337), (389, 387, 388), (388, 338, 341), (340, 388, 341), (390, 388, 340), (391, 390, 340), (353, 393, 392), (395, 397, 396), (394, 398, 397), (394, 401, 399), (400, 402, 394), (400, 403, 402), (379, 404, 353), (380, 404, 379), (381, 404, 380), (382, 404, 381), (404, 382, 383), (404, 383, 363), (404, 405, 400), (406, 407, 405), (408, 410, 409), (404, 414, 412), (416, 417, 415), (404, 419, 418), (420, 421, 419), (424, 425, 423), (428, 384, 385), (429, 384, 428), (430, 428, 386), (431, 386, 387), (476, 389, 390), (434, 427, 384), (427, 435, 433), (434, 436, 427), (434, 437, 436), (384, 438, 434), (430, 429, 428), (441, 444, 443), (452, 429, 430), (445, 446, 444), (449, 445, 441), (449, 451, 448), (454, 449, 429), (449, 453, 451), (454, 455, 449), (452, 458, 457), (452, 459, 458), (461, 463, 460), (465, 431, 466), (466, 431, 389), (467, 466, 476), (467, 469, 466), (471, 466, 468), (467, 473, 469), (477, 476, 432), (462, 479, 461), (481, 482, 480), (483, 484, 481), (485, 487, 486), (491, 492, 490), (489, 496, 491), (489, 498, 496), (502, 504, 493), (509, 507, 493), (510, 464, 465), (512, 509, 464), (513, 508, 509), (517, 515, 510), (522, 510, 511), (516, 521, 519), (518, 523, 517), (525, 522, 511), (525, 528, 522), (531, 466, 470), (467, 532, 475), (534, 465, 531), (467, 535, 532), (533, 538, 467), (542, 465, 534), (537, 543, 538), (546, 465, 541), (548, 465, 546), (549, 546, 547), (550, 465, 548), (551, 465, 550), (553, 465, 551), (529, 511, 465), (554, 465, 552), (558, 554, 555), (561, 556, 557), (561, 562, 560), (570, 564, 562), (566, 570, 565), (571, 569, 570), (554, 574, 529), (576, 554, 567), (577, 567, 568), (579, 476, 477), (478, 540, 533), (478, 545, 540), (478, 582, 581), (478, 583, 582), (588, 579, 477), (587, 589, 586), (579, 590, 587), (579, 593, 591), (592, 594, 579), (579, 595, 592), (579, 596, 595), (579, 598, 597), (601, 600, 588), (600, 602, 599), (604, 606, 605), (607, 608, 604), (69, 67, 614), (630, 614, 615), (630, 615, 616), (630, 616, 617), (630, 617, 618), (630, 618, 619), (630, 619, 620), (630, 620, 621), (630, 621, 622), (630, 622, 623), (630, 623, 624), (630, 624, 625), (630, 625, 626), (630, 626, 627), (630, 627, 628), (630, 628, 629), (647, 629, 631), (647, 631, 632), (647, 632, 633), (647, 633, 634), (647, 634, 635), (647, 635, 636), (647, 636, 637), (647, 637, 638), (647, 638, 639), (647, 639, 640), (647, 640, 641), (647, 641, 642), (647, 642, 643), (647, 643, 644), (648, 644, 645), (648, 645, 646), (648, 646, 649), (648, 649, 650), (648, 650, 651), (648, 651, 652), (648, 652, 653), (648, 653, 654), (648, 654, 655), (648, 655, 656), (648, 656, 657), (665, 657, 658), (665, 658, 659), (665, 659, 660), (665, 660, 661), (665, 661, 662), (665, 662, 663), (665, 663, 664), (665, 664, 666), (669, 666, 667), (668, 669, 667), (671, 665, 669), (673, 674, 672), (675, 676, 665), (678, 679, 676), (665, 676, 679), (681, 630, 647), (709, 681, 648), (682, 648, 665), (709, 648, 682), (684, 665, 683), (685, 686, 665), (687, 665, 686), (688, 689, 687), (692, 665, 691), (694, 695, 693), (696, 682, 665), (697, 665, 695), (696, 697, 698), (699, 700, 698), (701, 696, 700), (710, 682, 696), (704, 701, 702), (703, 704, 702), (705, 706, 704), (708, 72, 681), (711, 709, 710), (696, 704, 706), (712, 713, 706), (714, 696, 713), (717, 696, 714), (716, 718, 714), (720, 721, 719), (722, 717, 721), (729, 710, 717), (736, 710, 724), (737, 710, 736), (738, 710, 737), (739, 710, 738), (740, 717, 722), (742, 735, 717), (743, 744, 742), (746, 94, 708), (747, 746, 708), (747, 708, 711), (748, 711, 739), (749, 711, 748), (750, 711, 749), (751, 711, 750), (752, 711, 751), (753, 711, 752), (754, 711, 753), (755, 711, 754), (756, 711, 755), (757, 711, 756), (758, 711, 757), (759, 711, 758), (760, 711, 759), (761, 711, 760), (762, 711, 761), (763, 711, 762), (764, 746, 747), (767, 764, 766), (765, 764, 767), (766, 747, 711), (769, 711, 763), (770, 711, 769), (771, 711, 770), (772, 711, 771), (773, 711, 772), (774, 768, 773), (775, 768, 774), (776, 768, 775), (777, 768, 776), (778, 768, 777), (779, 768, 778), (780, 768, 779), (781, 768, 780), (782, 768, 781), (783, 768, 782), (784, 768, 783), (137, 135, 765), (785, 765, 767), (786, 767, 768), (787, 768, 784), (788, 768, 787), (789, 768, 788), (790, 768, 789), (791, 768, 790), (792, 768, 791), (793, 768, 792), (794, 786, 793), (795, 786, 794), (796, 786, 795), (797, 786, 796), (798, 786, 797), (799, 786, 798), (800, 786, 799), (801, 786, 800), (802, 786, 801), (803, 148, 137), (804, 137, 785), (806, 785, 786), (807, 786, 802), (808, 786, 807), (809, 806, 808), (810, 806, 809), (811, 806, 810), (812, 806, 811), (813, 806, 812), (814, 806, 813), (815, 806, 814), (816, 806, 815), (817, 806, 816), (818, 806, 817), (819, 806, 818), (820, 806, 819), (821, 806, 820), (822, 806, 821), (823, 803, 804), (824, 804, 805), (824, 805, 826), (827, 824, 826), (828, 806, 822), (829, 806, 828), (830, 826, 829), (831, 826, 830), (832, 826, 831), (833, 826, 832), (834, 826, 833), (835, 826, 834), (836, 826, 835), (837, 826, 836), (838, 826, 837), (839, 826, 838), (840, 826, 839), (841, 826, 840), (842, 827, 841), (843, 827, 842), (173, 161, 823), (846, 845, 827), (847, 827, 843), (848, 827, 847), (849, 827, 848), (850, 827, 849), (851, 827, 850), (852, 827, 851), (853, 827, 852), (854, 827, 853), (855, 827, 854), (856, 827, 855), (857, 827, 856), (858, 827, 857), (859, 846, 858), (860, 846, 859), (861, 846, 860), (862, 846, 861), (863, 173, 844), (864, 844, 845), (866, 846, 862), (867, 846, 866), (868, 846, 867), (869, 846, 868), (870, 846, 869), (871, 846, 870), (872, 846, 871), (873, 865, 872), (874, 865, 873), (875, 865, 874), (876, 865, 875), (877, 865, 876), (878, 865, 877), (879, 865, 878), (880, 865, 879), (881, 865, 880), (882, 197, 863), (199, 198, 1147), (199, 1147, 882), (886, 863, 864), (889, 886, 887), (890, 885, 888), (890, 888, 889), (891, 883, 890), (911, 890, 893), (894, 865, 881), (895, 865, 894), (896, 865, 895), (897, 865, 896), (898, 893, 897), (899, 893, 898), (900, 893, 899), (901, 893, 900), (902, 893, 901), (903, 893, 902), (904, 893, 903), (905, 893, 904), (906, 893, 905), (907, 893, 906), (908, 893, 907), (909, 893, 908), (884, 199, 883), (910, 209, 884), (891, 890, 911), (912, 891, 911), (931, 884, 891), (931, 891, 912), (914, 911, 913), (914, 912, 911), (915, 893, 909), (916, 893, 915), (917, 893, 916), (918, 893, 917), (919, 913, 918), (920, 913, 919), (921, 913, 920), (922, 913, 921), (923, 913, 922), (924, 913, 923), (925, 913, 924), (926, 913, 925), (927, 913, 926), (928, 914, 927), (929, 914, 928), (930, 914, 929), (932, 910, 931), (933, 931, 912), (933, 912, 914), (934, 914, 930), (935, 914, 934), (936, 914, 935), (937, 914, 936), (938, 914, 937), (939, 914, 938), (940, 914, 939), (941, 914, 940), (942, 914, 941), (943, 914, 942), (944, 914, 943), (945, 914, 944), (946, 914, 945), (947, 952, 946), (948, 952, 947), (949, 952, 948), (950, 932, 931), (951, 950, 931), (953, 952, 949), (954, 952, 953), (955, 952, 954), (956, 952, 955), (957, 952, 956), (958, 952, 957), (959, 952, 958), (960, 952, 959), (961, 952, 960), (962, 952, 961), (963, 952, 962), (964, 952, 963), (965, 952, 964), (966, 952, 965), (967, 952, 966), (968, 952, 967), (233, 226, 950), (970, 233, 969), (969, 950, 951), (970, 969, 971), (972, 951, 952), (974, 952, 968), (975, 952, 974), (976, 972, 975), (977, 972, 976), (978, 972, 977), (979, 972, 978), (980, 972, 979), (981, 972, 980), (982, 972, 981), (983, 972, 982), (984, 972, 983), (985, 972, 984), (986, 972, 985), (987, 973, 986), (988, 973, 987), (989, 973, 988), (990, 277, 970), (991, 970, 971), (993, 973, 989), (994, 973, 993), (995, 973, 994), (996, 973, 995), (997, 973, 996), (998, 973, 997), (999, 973, 998), (1000, 973, 999), (1001, 992, 1000), (1002, 992, 1001), (1003, 992, 1002), (1004, 992, 1003), (1005, 992, 1004), (1006, 992, 1005), (1007, 992, 1006), (1008, 992, 1007), (340, 339, 990), (1011, 991, 992), (1011, 1010, 991), (1011, 1012, 1015), (1018, 992, 1008), (1019, 992, 1018), (1020, 992, 1019), (1021, 992, 1020), (1022, 992, 1021), (1023, 992, 1022), (1024, 992, 1023), (1025, 992, 1024), (1026, 992, 1025), (1029, 992, 1026), (1030, 992, 1027), (1031, 1027, 1028), (1032, 1012, 1030), (391, 340, 1009), (1038, 1034, 1035), (1041, 1034, 1038), (1044, 1034, 1039), (1046, 1034, 1043), (1047, 1042, 1034), (1048, 1034, 1045), (1050, 1042, 1047), (1051, 1047, 1049), (1054, 1011, 1052), (1055, 1011, 1053), (1058, 1011, 1055), (1059, 1056, 1057), (1063, 1056, 1059), (1067, 1061, 1062), (1070, 1010, 1056), (1072, 1056, 1064), (390, 391, 1073), (432, 390, 1073), (1075, 1042, 1050), (1078, 1074, 1076), (1079, 1042, 1077), (1082, 1042, 1079), (1083, 1081, 1082), (1085, 1080, 1081), (1086, 1084, 1080), (1089, 1042, 1084), (1090, 1042, 1087), (1093, 1042, 1090), (1073, 1042, 1091), (1096, 1073, 1094), (1098, 1073, 1097), (1099, 1073, 1098), (1102, 1073, 1099), (1103, 1099, 1101), (1105, 1073, 1102), (1106, 1104, 1073), (1107, 1073, 1105), (1108, 1073, 1104), (1109, 1073, 1108), (477, 432, 1073), (1111, 1073, 1109), (1113, 1073, 1111), (1114, 477, 1073), (1114, 1073, 1112), (1115, 477, 1114), (1118, 1073, 1096), (1119, 1097, 1117), (1120, 1097, 1119), (1123, 477, 1115), (1126, 477, 1124), (1127, 477, 1126), (1129, 477, 1127), (1131, 477, 1128), (1133, 1130, 1131), (1137, 588, 1134), (1138, 588, 1135), (1140, 588, 1138), (1141, 601, 588), (1142, 1141, 1140), (1141, 610, 601), (1143, 1145, 1141), (1146, 1143, 1144), (238, 235, 236), (239, 238, 237), (241, 238, 239), (312, 247, 301), (302, 299, 297), (312, 298, 299), (539, 536, 538), (533, 537, 538), (562, 564, 560), (570, 559, 564), (570, 569, 559), (572, 570, 563), (572, 571, 570), (578, 568, 571), (14, 13, 4), (13, 15, 611), (13, 16, 15), (13, 17, 16), (34, 14, 26), (51, 34, 33), (68, 51, 61), (64, 68, 63), (69, 68, 64), (71, 70, 69), (72, 71, 69), (74, 73, 17), (14, 74, 13), (74, 75, 73), (74, 76, 75), (77, 78, 74), (79, 77, 14), (51, 79, 34), (72, 70, 71), (82, 83, 51), (83, 79, 51), (72, 84, 82), (85, 81, 83), (86, 85, 84), (72, 86, 84), (78, 87, 76), (78, 88, 87), (78, 89, 88), (78, 90, 89), (78, 91, 90), (80, 78, 77), (93, 81, 85), (94, 95, 93), (96, 92, 81), (94, 96, 95), (98, 97, 91), (98, 99, 97), (98, 100, 99), (102, 101, 100), (103, 98, 80), (103, 102, 98), (105, 104, 92), (106, 92, 96), (107, 106, 96), (94, 106, 107), (109, 105, 108), (746, 109, 108), (102, 110, 101), (112, 111, 110), (112, 113, 111), (115, 114, 113), (103, 112, 102), (116, 112, 103), (117, 112, 116), (120, 119, 109), (746, 120, 109), (122, 121, 119), (124, 123, 119), (125, 124, 122), (115, 127, 114), (115, 128, 127), (115, 129, 128), (117, 115, 112), (131, 130, 117), (118, 117, 116), (118, 133, 117), (132, 133, 118), (134, 123, 126), (135, 134, 126), (134, 132, 123), (135, 136, 134), (137, 136, 135), (137, 139, 136), (115, 140, 129), (142, 141, 140), (142, 143, 141), (142, 144, 143), (131, 142, 130), (147, 146, 132), (148, 147, 139), (148, 149, 147), (148, 146, 149), (803, 146, 148), (150, 151, 144), (150, 152, 151), (150, 153, 152), (150, 154, 153), (155, 142, 131), (155, 150, 142), (145, 155, 131), (158, 159, 145), (803, 160, 146), (160, 158, 146), (161, 612, 160), (162, 158, 160), (161, 162, 612), (164, 163, 154), (156, 164, 150), (164, 165, 163), (164, 166, 165), (164, 167, 166), (170, 169, 158), (169, 159, 158), (171, 172, 169), (175, 174, 171), (164, 177, 167), (179, 178, 177), (176, 179, 164), (179, 180, 178), (195, 181, 168), (184, 195, 168), (182, 168, 172), (175, 183, 182), (185, 184, 183), (179, 187, 180), (179, 189, 187), (190, 191, 189), (188, 190, 179), (190, 192, 191), (195, 200, 194), (198, 199, 197), (199, 196, 184), (190, 201, 192), (190, 202, 201), (203, 204, 202), (203, 205, 204), (208, 206, 196), (209, 208, 196), (209, 206, 208), (212, 211, 205), (212, 213, 211), (212, 214, 213), (207, 203, 200), (207, 212, 203), (215, 207, 206), (910, 210, 209), (212, 217, 214), (212, 218, 217), (212, 219, 218), (220, 221, 219), (222, 220, 207), (222, 223, 220), (225, 222, 215), (226, 224, 210), (220, 227, 221), (220, 228, 227), (220, 229, 228), (238, 241, 240), (242, 251, 250), (230, 253, 229), (254, 256, 255), (231, 257, 230), (256, 260, 259), (230, 261, 260), (261, 265, 264), (261, 267, 266), (257, 267, 261), (274, 272, 271), (274, 273, 272), (231, 274, 257), (234, 275, 232), (275, 231, 232), (275, 276, 231), (283, 286, 282), (283, 287, 286), (290, 288, 287), (316, 290, 287), (316, 291, 290), (248, 301, 247), (300, 298, 312), (303, 302, 249), (312, 245, 246), (303, 312, 302), (245, 304, 295), (312, 306, 307), (312, 311, 308), (312, 314, 310), (280, 279, 278), (312, 280, 314), (316, 281, 280), (316, 284, 281), (316, 283, 284), (315, 317, 312), (274, 319, 273), (274, 322, 319), (320, 323, 305), (274, 325, 322), (274, 328, 325), (334, 333, 330), (333, 334, 332), (276, 274, 231), (336, 335, 274), (344, 347, 343), (347, 350, 343), (349, 351, 347), (353, 352, 350), (392, 354, 352), (353, 392, 352), (361, 356, 292), (316, 361, 291), (361, 358, 355), (361, 360, 357), (361, 362, 360), (362, 361, 364), (361, 369, 368), (363, 370, 369), (363, 371, 370), (363, 372, 371), (363, 376, 372), (374, 353, 373), (363, 375, 376), (377, 379, 353), (363, 383, 378), (317, 363, 316), (385, 317, 334), (335, 385, 334), (387, 386, 335), (387, 335, 336), (388, 387, 337), (340, 341, 339), (390, 389, 388), (353, 395, 393), (394, 395, 353), (395, 394, 397), (394, 399, 398), (394, 402, 401), (404, 394, 353), (404, 400, 394), (384, 404, 363), (404, 406, 405), (404, 409, 406), (408, 409, 404), (404, 411, 408), (412, 411, 404), (412, 414, 413), (404, 415, 414), (404, 416, 415), (404, 418, 416), (404, 420, 419), (384, 420, 404), (384, 422, 420), (423, 422, 384), (384, 424, 423), (384, 426, 424), (384, 427, 426), (385, 384, 317), (386, 428, 385), (389, 431, 387), (432, 476, 390), (427, 436, 435), (384, 439, 438), (439, 441, 440), (441, 439, 384), (429, 441, 384), (441, 443, 442), (441, 445, 444), (445, 448, 447), (449, 448, 445), (429, 449, 441), (448, 451, 450), (452, 454, 429), (457, 456, 454), (452, 457, 454), (452, 460, 459), (452, 461, 460), (462, 461, 452), (480, 462, 452), (464, 452, 430), (431, 430, 386), (464, 430, 431), (465, 464, 431), (476, 466, 389), (466, 469, 468), (471, 470, 466), (469, 473, 472), (467, 474, 473), (467, 475, 474), (476, 478, 467), (452, 481, 480), (452, 483, 481), (452, 486, 483), (485, 486, 452), (490, 485, 452), (489, 490, 452), (464, 489, 452), (485, 490, 488), (489, 491, 490), (491, 495, 494), (491, 496, 495), (497, 489, 464), (493, 497, 464), (489, 499, 498), (489, 500, 499), (493, 501, 497), (493, 504, 503), (493, 505, 502), (493, 506, 505), (493, 507, 506), (509, 493, 464), (510, 515, 464), (511, 510, 465), (515, 512, 464), (514, 513, 509), (512, 514, 509), (516, 519, 515), (517, 516, 515), (518, 517, 510), (522, 518, 510), (519, 521, 520), (518, 524, 523), (522, 527, 526), (522, 528, 527), (531, 465, 466), (467, 536, 535), (538, 536, 467), (542, 541, 465), (537, 544, 543), (549, 548, 546), (553, 552, 465), (555, 554, 552), (554, 529, 465), (561, 560, 556), (566, 563, 570), (558, 567, 554), (571, 568, 569), (529, 573, 530), (529, 574, 573), (576, 575, 554), (577, 576, 567), (568, 578, 577), (478, 533, 467), (579, 478, 476), (478, 580, 545), (580, 478, 581), (478, 584, 583), (579, 584, 478), (584, 586, 585), (584, 587, 586), (579, 587, 584), (579, 591, 590), (588, 600, 579), (579, 594, 593), (579, 597, 596), (579, 599, 598), (579, 600, 599), (600, 603, 602), (604, 605, 600), (601, 604, 600), (601, 607, 604), (601, 609, 607), (630, 69, 614), (647, 630, 629), (648, 647, 644), (665, 648, 657), (669, 665, 666), (668, 670, 669), (671, 672, 665), (672, 674, 665), (674, 675, 665), (677, 678, 676), (679, 680, 665), (681, 72, 630), (648, 681, 647), (680, 683, 665), (684, 685, 665), (687, 689, 665), (688, 690, 689), (689, 691, 665), (692, 693, 665), (693, 695, 665), (697, 696, 665), (698, 700, 696), (704, 696, 701), (705, 707, 706), (708, 94, 72), (709, 708, 681), (710, 709, 682), (706, 713, 696), (713, 715, 714), (714, 718, 717), (718, 719, 717), (717, 710, 696), (719, 721, 717), (721, 723, 722), (725, 724, 710), (726, 725, 710), (727, 726, 710), (728, 727, 710), (729, 728, 710), (730, 729, 717), (731, 730, 717), (732, 731, 717), (733, 732, 717), (734, 733, 717), (735, 734, 717), (739, 711, 710), (740, 741, 717), (741, 742, 717), (742, 744, 735), (743, 745, 744), (746, 108, 94), (711, 708, 709), (764, 120, 746), (120, 125, 122), (765, 125, 120), (764, 765, 120), (766, 764, 747), (768, 766, 711), (773, 768, 711), (765, 135, 125), (785, 137, 765), (768, 767, 766), (786, 785, 767), (793, 786, 768), (804, 803, 137), (805, 804, 785), (806, 805, 785), (808, 806, 786), (823, 161, 803), (825, 823, 804), (824, 825, 804), (826, 805, 806), (829, 826, 806), (841, 827, 826), (173, 169, 161), (825, 173, 823), (844, 173, 825), (845, 825, 824), (845, 844, 825), (827, 845, 824), (858, 846, 827), (863, 175, 173), (863, 185, 175), (864, 863, 844), (846, 864, 845), (865, 864, 846), (872, 865, 846), (863, 197, 185), (883, 882, 863), (882, 198, 197), (1147, 198, 882), (883, 199, 882), (885, 883, 863), (886, 885, 863), (887, 886, 864), (888, 885, 886), (889, 888, 886), (892, 889, 887), (890, 883, 885), (892, 890, 889), (865, 892, 864), (892, 887, 864), (893, 892, 865), (893, 890, 892), (897, 893, 865), (884, 209, 199), (891, 884, 883), (913, 911, 893), (918, 913, 893), (927, 914, 913), (931, 910, 884), (932, 210, 910), (946, 952, 914), (932, 226, 210), (950, 226, 932), (933, 951, 931), (952, 933, 914), (952, 951, 933), (969, 233, 950), (971, 969, 951), (972, 971, 951), (973, 971, 972), (975, 972, 952), (986, 973, 972), (970, 277, 233), (973, 991, 971), (992, 991, 973), (1000, 992, 973), (990, 339, 277), (1009, 340, 990), (970, 1010, 990), (991, 1010, 970), (1010, 1009, 990), (1012, 1011, 992), (1014, 1013, 1012), (1016, 1011, 1015), (1016, 1017, 1011), (1028, 1027, 992), (1029, 1028, 992), (1030, 1012, 992), (1032, 1014, 1012), (1033, 1032, 1030), (1034, 1009, 1010), (1035, 1034, 1010), (1036, 1035, 1010), (1037, 1036, 1010), (1040, 1039, 1034), (1041, 1040, 1034), (1042, 1009, 1034), (1044, 1043, 1034), (1046, 1045, 1034), (1048, 1047, 1034), (1051, 1050, 1047), (1017, 1052, 1011), (1054, 1053, 1011), (1056, 1010, 1011), (1057, 1056, 1011), (1058, 1057, 1011), (1061, 1060, 1056), (1062, 1061, 1056), (1063, 1062, 1056), (1066, 1065, 1056), (1060, 1066, 1056), (1068, 1037, 1010), (1069, 1068, 1010), (1070, 1069, 1010), (1071, 1070, 1056), (1072, 1071, 1056), (1042, 391, 1009), (1042, 1073, 391), (1075, 1074, 1042), (1077, 1042, 1074), (1078, 1077, 1074), (1081, 1080, 1042), (1082, 1081, 1042), (1080, 1084, 1042), (1088, 1087, 1042), (1089, 1088, 1042), (1092, 1091, 1042), (1093, 1092, 1042), (1094, 1073, 1091), (1095, 1094, 1091), (1100, 1099, 1098), (1103, 1102, 1099), (1107, 1106, 1073), (1110, 1109, 1108), (1113, 1112, 1073), (1116, 1115, 1114), (1117, 1097, 1073), (1118, 1117, 1073), (1122, 1121, 477), (1123, 1122, 477), (1124, 477, 1121), (1125, 1124, 1121), (1129, 1128, 477), (1131, 1130, 477), (1132, 588, 477), (1130, 1132, 477), (1134, 588, 1132), (1136, 1135, 588), (1137, 1136, 588), (1139, 1138, 1135), (1140, 1141, 588), (1144, 1143, 1141), (1141, 1145, 610)])
me_mesh.update()

# ---- objects
ob_mycurve = bpy.data.objects.new('myCurve', me_mesh)

# ---- transforms, parenting, visibility, modifiers, constraints
ob_mycurve.location = (0.0, 0.0, 0.0)
_m = ob_mycurve.modifiers.new('Auto Smooth', 'NODES')
_m.node_group = ng_auto_smooth
_gi = [s.identifier for s in ng_auto_smooth.interface.items_tree if s.item_type == 'SOCKET' and s.in_out == 'INPUT']
_m[_gi[1]] = 3.142  # Angle

# ---- collection membership
scene.collection.objects.link(ob_mycurve)

# ---- scene / render settings (as saved in the file)
scene.frame_start = 1; scene.frame_end = 250; scene.frame_set(1)
scene.render.engine = 'BLENDER_EEVEE_NEXT'
scene.cycles.sampling_pattern = 'TABULATED_SOBOL'
scene.cycles.use_light_tree = False
scene.view_settings.view_transform = 'Filmic'
bpy.context.view_layer.update()

# ---- added for rendering (the .blend has no active camera and no usable light): camera, sun
cam_auto = bpy.data.cameras.new('AutoCamera')
cam_auto.lens = 50.0
cam_auto.sensor_width = 36.0
cam_auto.clip_end = 1000.0
ob_auto_camera = bpy.data.objects.new('AutoCamera', cam_auto)
scene.collection.objects.link(ob_auto_camera)
ob_auto_camera.location = (-70.3739, 32.3949, 5.46972)
ob_auto_camera.rotation_euler = (1.09748, -7.21219e-08, 0.694738)
scene.camera = ob_auto_camera
light_auto_sun = bpy.data.lights.new('AutoSun', 'SUN')
light_auto_sun.energy = 3.0
light_auto_sun.angle = 0.0523599
ob_auto_sun = bpy.data.objects.new('AutoSun', light_auto_sun)
scene.collection.objects.link(ob_auto_sun)
ob_auto_sun.rotation_euler = (0.872665, 0.174533, 0.523599)
bpy.context.view_layer.update()
